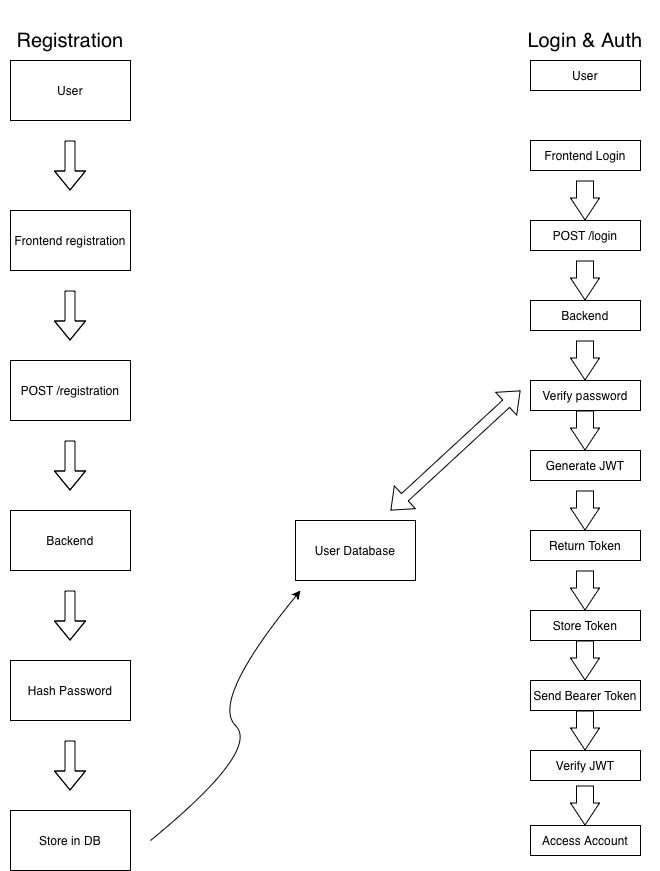

The diagram above was exported from draw.io. Its source (the exported page's mxGraphModel, read from the mxfile embedded in the PNG):
<mxGraphModel dx="1018" dy="691" grid="1" gridSize="10" guides="1" tooltips="1" connect="1" arrows="1" fold="1" page="1" pageScale="1" pageWidth="850" pageHeight="1100" math="0" shadow="0">
  <root>
    <mxCell id="0" />
    <mxCell id="1" parent="0" />
    <mxCell id="gNWNvQ3gtKeCI3aoaagx-7" parent="1" style="text;html=1;whiteSpace=wrap;strokeColor=none;fillColor=none;align=center;verticalAlign=middle;rounded=0;" value="&lt;font style=&quot;font-size: 20px;&quot;&gt;Registration&lt;/font&gt;" vertex="1">
      <mxGeometry height="80" width="140" x="70" y="20" as="geometry" />
    </mxCell>
    <mxCell id="gNWNvQ3gtKeCI3aoaagx-8" parent="1" style="text;html=1;whiteSpace=wrap;strokeColor=none;fillColor=none;align=center;verticalAlign=middle;rounded=0;" value="&lt;font style=&quot;font-size: 20px;&quot;&gt;Login &amp;amp; Auth&lt;/font&gt;" vertex="1">
      <mxGeometry height="60" width="150" x="580" y="30" as="geometry" />
    </mxCell>
    <mxCell id="gNWNvQ3gtKeCI3aoaagx-10" parent="1" style="rounded=0;whiteSpace=wrap;html=1;" value="User" vertex="1">
      <mxGeometry height="60" width="120" x="80" y="80" as="geometry" />
    </mxCell>
    <mxCell id="gNWNvQ3gtKeCI3aoaagx-11" edge="1" parent="1" style="shape=flexArrow;endArrow=classic;html=1;rounded=0;" value="">
      <mxGeometry height="50" relative="1" width="50" as="geometry">
        <Array as="points">
          <mxPoint x="139.5" y="190" />
        </Array>
        <mxPoint x="139.5" y="160" as="sourcePoint" />
        <mxPoint x="139.5" y="210" as="targetPoint" />
      </mxGeometry>
    </mxCell>
    <mxCell id="gNWNvQ3gtKeCI3aoaagx-12" parent="1" style="rounded=0;whiteSpace=wrap;html=1;" value="Frontend registration" vertex="1">
      <mxGeometry height="60" width="120" x="80" y="230" as="geometry" />
    </mxCell>
    <mxCell id="gNWNvQ3gtKeCI3aoaagx-13" edge="1" parent="1" style="shape=flexArrow;endArrow=classic;html=1;rounded=0;" value="">
      <mxGeometry height="50" relative="1" width="50" as="geometry">
        <Array as="points">
          <mxPoint x="139.5" y="330" />
          <mxPoint x="139.5" y="340" />
        </Array>
        <mxPoint x="139.5" y="310" as="sourcePoint" />
        <mxPoint x="139.5" y="360" as="targetPoint" />
      </mxGeometry>
    </mxCell>
    <mxCell id="gNWNvQ3gtKeCI3aoaagx-14" parent="1" style="rounded=0;whiteSpace=wrap;html=1;" value="POST /registration" vertex="1">
      <mxGeometry height="60" width="120" x="80" y="380" as="geometry" />
    </mxCell>
    <mxCell id="gNWNvQ3gtKeCI3aoaagx-15" edge="1" parent="1" style="shape=flexArrow;endArrow=classic;html=1;rounded=0;" value="">
      <mxGeometry height="50" relative="1" width="50" as="geometry">
        <Array as="points">
          <mxPoint x="139.5" y="490" />
        </Array>
        <mxPoint x="139.5" y="460" as="sourcePoint" />
        <mxPoint x="139.5" y="510" as="targetPoint" />
      </mxGeometry>
    </mxCell>
    <mxCell id="gNWNvQ3gtKeCI3aoaagx-16" parent="1" style="rounded=0;whiteSpace=wrap;html=1;" value="Backend" vertex="1">
      <mxGeometry height="60" width="120" x="80" y="530" as="geometry" />
    </mxCell>
    <mxCell id="gNWNvQ3gtKeCI3aoaagx-17" edge="1" parent="1" style="shape=flexArrow;endArrow=classic;html=1;rounded=0;" value="">
      <mxGeometry height="50" relative="1" width="50" as="geometry">
        <Array as="points">
          <mxPoint x="139.5" y="640" />
        </Array>
        <mxPoint x="139.5" y="610" as="sourcePoint" />
        <mxPoint x="139.5" y="660" as="targetPoint" />
      </mxGeometry>
    </mxCell>
    <mxCell id="gNWNvQ3gtKeCI3aoaagx-18" parent="1" style="rounded=0;whiteSpace=wrap;html=1;" value="Hash Password" vertex="1">
      <mxGeometry height="60" width="120" x="80" y="680" as="geometry" />
    </mxCell>
    <mxCell id="gNWNvQ3gtKeCI3aoaagx-19" edge="1" parent="1" style="shape=flexArrow;endArrow=classic;html=1;rounded=0;" value="">
      <mxGeometry height="50" relative="1" width="50" as="geometry">
        <Array as="points">
          <mxPoint x="139.5" y="790" />
        </Array>
        <mxPoint x="139.5" y="760" as="sourcePoint" />
        <mxPoint x="139.5" y="810" as="targetPoint" />
      </mxGeometry>
    </mxCell>
    <mxCell id="gNWNvQ3gtKeCI3aoaagx-20" parent="1" style="rounded=0;whiteSpace=wrap;html=1;" value="Store in DB" vertex="1">
      <mxGeometry height="60" width="120" x="80" y="830" as="geometry" />
    </mxCell>
    <mxCell id="gNWNvQ3gtKeCI3aoaagx-21" parent="1" style="rounded=0;whiteSpace=wrap;html=1;" value="User" vertex="1">
      <mxGeometry height="30" width="110" x="600" y="80" as="geometry" />
    </mxCell>
    <mxCell id="gNWNvQ3gtKeCI3aoaagx-22" parent="1" style="rounded=0;whiteSpace=wrap;html=1;" value="Frontend Login" vertex="1">
      <mxGeometry height="30" width="110" x="600" y="160" as="geometry" />
    </mxCell>
    <mxCell id="gNWNvQ3gtKeCI3aoaagx-23" parent="1" style="rounded=0;whiteSpace=wrap;html=1;" value="POST /login" vertex="1">
      <mxGeometry height="30" width="110" x="600" y="240" as="geometry" />
    </mxCell>
    <mxCell id="gNWNvQ3gtKeCI3aoaagx-24" parent="1" style="rounded=0;whiteSpace=wrap;html=1;" value="Backend" vertex="1">
      <mxGeometry height="30" width="110" x="600" y="320" as="geometry" />
    </mxCell>
    <mxCell id="gNWNvQ3gtKeCI3aoaagx-25" parent="1" style="rounded=0;whiteSpace=wrap;html=1;" value="Verify password" vertex="1">
      <mxGeometry height="30" width="110" x="600" y="400" as="geometry" />
    </mxCell>
    <mxCell id="gNWNvQ3gtKeCI3aoaagx-26" parent="1" style="rounded=0;whiteSpace=wrap;html=1;" value="Generate JWT" vertex="1">
      <mxGeometry height="30" width="110" x="600" y="470" as="geometry" />
    </mxCell>
    <mxCell id="gNWNvQ3gtKeCI3aoaagx-27" parent="1" style="rounded=0;whiteSpace=wrap;html=1;" value="Return Token" vertex="1">
      <mxGeometry height="30" width="110" x="600" y="550" as="geometry" />
    </mxCell>
    <mxCell id="gNWNvQ3gtKeCI3aoaagx-29" parent="1" style="rounded=0;whiteSpace=wrap;html=1;" value="Store Token" vertex="1">
      <mxGeometry height="30" width="110" x="600" y="630" as="geometry" />
    </mxCell>
    <mxCell id="gNWNvQ3gtKeCI3aoaagx-30" parent="1" style="rounded=0;whiteSpace=wrap;html=1;" value="Send Bearer Token" vertex="1">
      <mxGeometry height="30" width="110" x="600" y="700" as="geometry" />
    </mxCell>
    <mxCell id="gNWNvQ3gtKeCI3aoaagx-31" parent="1" style="rounded=0;whiteSpace=wrap;html=1;" value="Verify JWT" vertex="1">
      <mxGeometry height="30" width="110" x="600" y="770" as="geometry" />
    </mxCell>
    <mxCell id="gNWNvQ3gtKeCI3aoaagx-32" parent="1" style="rounded=0;whiteSpace=wrap;html=1;" value="Access Account" vertex="1">
      <mxGeometry height="30" width="110" x="600" y="845" as="geometry" />
    </mxCell>
    <mxCell id="gNWNvQ3gtKeCI3aoaagx-33" edge="1" parent="1" style="shape=flexArrow;endArrow=classic;startArrow=classic;html=1;rounded=0;" value="">
      <mxGeometry height="100" relative="1" width="100" as="geometry">
        <mxPoint x="460" y="530" as="sourcePoint" />
        <mxPoint x="590" y="410" as="targetPoint" />
      </mxGeometry>
    </mxCell>
    <mxCell id="gNWNvQ3gtKeCI3aoaagx-34" parent="1" style="rounded=0;whiteSpace=wrap;html=1;" value="User Database" vertex="1">
      <mxGeometry height="60" width="120" x="365" y="540" as="geometry" />
    </mxCell>
    <mxCell id="gNWNvQ3gtKeCI3aoaagx-36" edge="1" parent="1" style="curved=1;endArrow=classic;html=1;rounded=0;" value="">
      <mxGeometry height="50" relative="1" width="50" as="geometry">
        <Array as="points">
          <mxPoint x="330" y="770" />
          <mxPoint x="280" y="720" />
        </Array>
        <mxPoint x="220" y="860" as="sourcePoint" />
        <mxPoint x="370" y="610" as="targetPoint" />
      </mxGeometry>
    </mxCell>
    <mxCell id="gNWNvQ3gtKeCI3aoaagx-37" edge="1" parent="1" style="shape=flexArrow;endArrow=classic;html=1;rounded=0;width=17;endSize=7;endWidth=11;" value="">
      <mxGeometry height="50" relative="1" width="50" as="geometry">
        <mxPoint x="654.5" y="200" as="sourcePoint" />
        <mxPoint x="654.5" y="240" as="targetPoint" />
      </mxGeometry>
    </mxCell>
    <mxCell id="gNWNvQ3gtKeCI3aoaagx-38" edge="1" parent="1" style="shape=flexArrow;endArrow=classic;html=1;rounded=0;width=17;endSize=7;endWidth=11;" value="">
      <mxGeometry height="50" relative="1" width="50" as="geometry">
        <mxPoint x="654.5" y="280" as="sourcePoint" />
        <mxPoint x="654.5" y="320" as="targetPoint" />
      </mxGeometry>
    </mxCell>
    <mxCell id="gNWNvQ3gtKeCI3aoaagx-39" edge="1" parent="1" style="shape=flexArrow;endArrow=classic;html=1;rounded=0;width=17;endSize=7;endWidth=11;" value="">
      <mxGeometry height="50" relative="1" width="50" as="geometry">
        <mxPoint x="654.5" y="360" as="sourcePoint" />
        <mxPoint x="654.5" y="400" as="targetPoint" />
      </mxGeometry>
    </mxCell>
    <mxCell id="gNWNvQ3gtKeCI3aoaagx-40" edge="1" parent="1" style="shape=flexArrow;endArrow=classic;html=1;rounded=0;width=17;endSize=7;endWidth=11;" value="">
      <mxGeometry height="50" relative="1" width="50" as="geometry">
        <mxPoint x="654.5" y="430" as="sourcePoint" />
        <mxPoint x="654.5" y="470" as="targetPoint" />
      </mxGeometry>
    </mxCell>
    <mxCell id="gNWNvQ3gtKeCI3aoaagx-42" edge="1" parent="1" style="shape=flexArrow;endArrow=classic;html=1;rounded=0;width=17;endSize=7;endWidth=11;" value="">
      <mxGeometry height="50" relative="1" width="50" as="geometry">
        <mxPoint x="654.5" y="510" as="sourcePoint" />
        <mxPoint x="654.5" y="550" as="targetPoint" />
      </mxGeometry>
    </mxCell>
    <mxCell id="gNWNvQ3gtKeCI3aoaagx-43" edge="1" parent="1" style="shape=flexArrow;endArrow=classic;html=1;rounded=0;width=17;endSize=7;endWidth=11;" value="">
      <mxGeometry height="50" relative="1" width="50" as="geometry">
        <mxPoint x="654.5" y="590" as="sourcePoint" />
        <mxPoint x="654.5" y="630" as="targetPoint" />
      </mxGeometry>
    </mxCell>
    <mxCell id="gNWNvQ3gtKeCI3aoaagx-44" edge="1" parent="1" style="shape=flexArrow;endArrow=classic;html=1;rounded=0;width=17;endSize=7;endWidth=11;" value="">
      <mxGeometry height="50" relative="1" width="50" as="geometry">
        <mxPoint x="654.5" y="660" as="sourcePoint" />
        <mxPoint x="654.5" y="700" as="targetPoint" />
      </mxGeometry>
    </mxCell>
    <mxCell id="gNWNvQ3gtKeCI3aoaagx-45" edge="1" parent="1" style="shape=flexArrow;endArrow=classic;html=1;rounded=0;width=17;endSize=7;endWidth=11;" value="">
      <mxGeometry height="50" relative="1" width="50" as="geometry">
        <mxPoint x="654.5" y="730" as="sourcePoint" />
        <mxPoint x="654.5" y="770" as="targetPoint" />
      </mxGeometry>
    </mxCell>
    <mxCell id="gNWNvQ3gtKeCI3aoaagx-46" edge="1" parent="1" style="shape=flexArrow;endArrow=classic;html=1;rounded=0;width=17;endSize=7;endWidth=11;" value="">
      <mxGeometry height="50" relative="1" width="50" as="geometry">
        <mxPoint x="654.5" y="805" as="sourcePoint" />
        <mxPoint x="654.5" y="845" as="targetPoint" />
      </mxGeometry>
    </mxCell>
  </root>
</mxGraphModel>